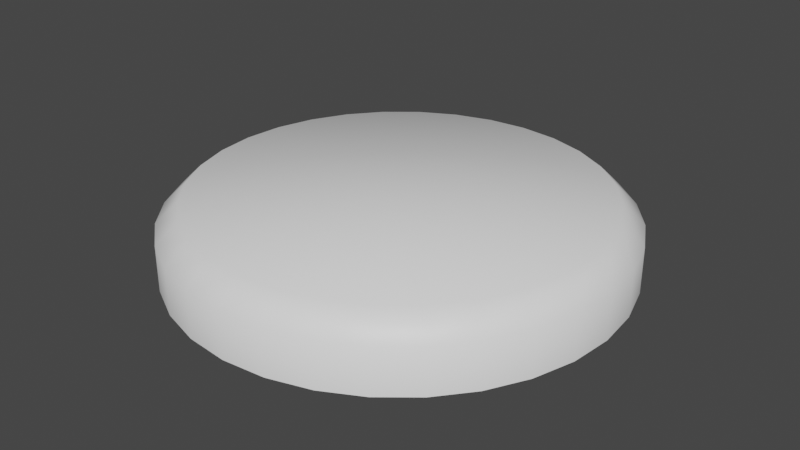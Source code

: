 # Source: stand.blend  (saved by Blender 3.5.10; exported with 4.5.12 LTS)
import bpy
from mathutils import Matrix  # noqa: F401  (used for matrix-valued properties, if any)

bpy.ops.wm.read_factory_settings(use_empty=True)
scene = bpy.context.scene
scene.name = 'Scene'

# ---- collections
col_collection = bpy.data.collections.new('Collection'); scene.collection.children.link(col_collection)

# ---- materials (node trees are filled in below, after node groups)
mat_wood = bpy.data.materials.new('Wood')
mat_wood.alpha_threshold = 0.0
mat_wood.use_transparent_shadow = False
mat_wood.roughness = 0.5
mat_wood.line_color = (0.0, 0.0, 0.0, 1.0)

# ---- material node trees
mat_wood.use_nodes = True; mat_wood.node_tree.nodes.clear()
_N = mat_wood.node_tree.nodes; _L = mat_wood.node_tree.links
n0 = _N.new('ShaderNodeOutputMaterial'); n0.name = 'Material Output'; n0.location = (300, 300)
n1 = _N.new('ShaderNodeBsdfPrincipled'); n1.name = 'Principled BSDF'; n1.location = (10, 300)
n1.distribution = 'GGX'
n1.subsurface_method = 'RANDOM_WALK_SKIN'
n1.inputs[0].default_value = (1.0, 1.0, 1.0, 1.0)
n1.inputs[2].default_value = 0.5155
n1.inputs[3].default_value = 1.45
n1.inputs[13].default_value = 0.7124
n1.inputs[27].default_value = (0.0, 0.0, 0.0, 1.0)
n1.inputs[28].default_value = 1.0
_L.new(n1.outputs[0], n0.inputs[0])
n0.is_active_output = True

# ---- world
world_world = bpy.data.worlds.new('World'); scene.world = world_world
world_world.use_nodes = True; world_world.node_tree.nodes.clear()
_N = world_world.node_tree.nodes; _L = world_world.node_tree.links
n0 = _N.new('ShaderNodeOutputWorld'); n0.name = 'World Output'; n0.location = (300, 300)
n1 = _N.new('ShaderNodeBackground'); n1.name = 'Background'; n1.location = (10, 300)
n1.inputs[0].default_value = (0.05088, 0.05088, 0.05088, 1.0)
_L.new(n1.outputs[0], n0.inputs[0])
n0.is_active_output = True
world_world.color = (0.05088, 0.05088, 0.05088)
world_world.use_sun_shadow = False
world_world.sun_shadow_jitter_overblur = 0.0

# ---- meshes
me_cylinder = bpy.data.meshes.new('Cylinder')
me_cylinder.from_pydata([(0.0, 1.0, 0.0), (0.0, 1.0, 0.3061), (0.1951, 0.9808, 0.0), (0.1951, 0.9808, 0.3061), (0.3827, 0.9239, 0.0), (0.3827, 0.9239, 0.3061), (0.5556, 0.8315, 0.0), (0.5556, 0.8315, 0.3061), (0.7071, 0.7071, 0.0), (0.7071, 0.7071, 0.3061), (0.8315, 0.5556, 0.0), (0.8315, 0.5556, 0.3061), (0.9239, 0.3827, 0.0), (0.9239, 0.3827, 0.3061), (0.9808, 0.1951, 0.0), (0.9808, 0.1951, 0.3061), (1.0, 0.0, 0.0), (1.0, 0.0, 0.3061), (0.9808, -0.1951, 0.0), (0.9808, -0.1951, 0.3061), (0.9239, -0.3827, 0.0), (0.9239, -0.3827, 0.3061), (0.8315, -0.5556, 0.0), (0.8315, -0.5556, 0.3061), (0.7071, -0.7071, 0.0), (0.7071, -0.7071, 0.3061), (0.5556, -0.8315, 0.0), (0.5556, -0.8315, 0.3061), (0.3827, -0.9239, 0.0), (0.3827, -0.9239, 0.3061), (0.1951, -0.9808, 0.0), (0.1951, -0.9808, 0.3061), (0.0, -1.0, 0.0), (0.0, -1.0, 0.3061), (-0.1951, -0.9808, 0.0), (-0.1951, -0.9808, 0.3061), (-0.3827, -0.9239, 0.0), (-0.3827, -0.9239, 0.3061), (-0.5556, -0.8315, 0.0), (-0.5556, -0.8315, 0.3061), (-0.7071, -0.7071, 0.0), (-0.7071, -0.7071, 0.3061), (-0.8315, -0.5556, 0.0), (-0.8315, -0.5556, 0.3061), (-0.9239, -0.3827, 0.0), (-0.9239, -0.3827, 0.3061), (-0.9808, -0.1951, 0.0), (-0.9808, -0.1951, 0.3061), (-1.0, 0.0, 0.0), (-1.0, 0.0, 0.3061), (-0.9808, 0.1951, 0.0), (-0.9808, 0.1951, 0.3061), (-0.9239, 0.3827, 0.0), (-0.9239, 0.3827, 0.3061), (-0.8315, 0.5556, 0.0), (-0.8315, 0.5556, 0.3061), (-0.7071, 0.7071, 0.0), (-0.7071, 0.7071, 0.3061), (-0.5556, 0.8315, 0.0), (-0.5556, 0.8315, 0.3061), (-0.3827, 0.9239, 0.0), (-0.3827, 0.9239, 0.3061), (-0.1951, 0.9808, 0.0), (-0.1951, 0.9808, 0.3061)], [], [(0, 1, 3, 2), (2, 3, 5, 4), (4, 5, 7, 6), (6, 7, 9, 8), (8, 9, 11, 10), (10, 11, 13, 12), (12, 13, 15, 14), (14, 15, 17, 16), (16, 17, 19, 18), (18, 19, 21, 20), (20, 21, 23, 22), (22, 23, 25, 24), (24, 25, 27, 26), (26, 27, 29, 28), (28, 29, 31, 30), (30, 31, 33, 32), (32, 33, 35, 34), (34, 35, 37, 36), (36, 37, 39, 38), (38, 39, 41, 40), (40, 41, 43, 42), (42, 43, 45, 44), (44, 45, 47, 46), (46, 47, 49, 48), (48, 49, 51, 50), (50, 51, 53, 52), (52, 53, 55, 54), (54, 55, 57, 56), (56, 57, 59, 58), (58, 59, 61, 60), (3, 1, 63, 61, 59, 57, 55, 53, 51, 49, 47, 45, 43, 41, 39, 37, 35, 33, 31, 29, 27, 25, 23, 21, 19, 17, 15, 13, 11, 9, 7, 5), (60, 61, 63, 62), (62, 63, 1, 0), (0, 2, 4, 6, 8, 10, 12, 14, 16, 18, 20, 22, 24, 26, 28, 30, 32, 34, 36, 38, 40, 42, 44, 46, 48, 50, 52, 54, 56, 58, 60, 62)])
me_cylinder.polygons.foreach_set('use_smooth', [True] * 34)
_k = set([(0, 2), (0, 62), (2, 4), (4, 6), (6, 8), (8, 10), (10, 12), (12, 14), (14, 16), (16, 18), (18, 20), (20, 22), (22, 24), (24, 26), (26, 28), (28, 30), (30, 32), (32, 34), (34, 36), (36, 38), (38, 40), (40, 42), (42, 44), (44, 46), (46, 48), (48, 50), (50, 52), (52, 54), (54, 56), (56, 58), (58, 60), (60, 62)])
me_cylinder.attributes.new('sharp_edge', 'BOOLEAN', 'EDGE').data.foreach_set('value', [ (min(e.vertices), max(e.vertices)) in _k for e in me_cylinder.edges])
_uv = me_cylinder.uv_layers.new(name='UVMap')
_uv.uv.foreach_set('vector', [1.0, 0.5, 1.0, 1.0, 0.9688, 1.0, 0.9688, 0.5, 0.9688, 0.5, 0.9688, 1.0, 0.9375, 1.0, 0.9375, 0.5, 0.9375, 0.5, 0.9375, 1.0, 0.9062, 1.0, 0.9062, 0.5, 0.9062, 0.5, 0.9062, 1.0, 0.875, 1.0, 0.875, 0.5, 0.875, 0.5, 0.875, 1.0, 0.8438, 1.0, 0.8438, 0.5, 0.8438, 0.5, 0.8438, 1.0, 0.8125, 1.0, 0.8125, 0.5, 0.8125, 0.5, 0.8125, 1.0, 0.7812, 1.0, 0.7812, 0.5, 0.7812, 0.5, 0.7812, 1.0, 0.75, 1.0, 0.75, 0.5, 0.75, 0.5, 0.75, 1.0, 0.7188, 1.0, 0.7188, 0.5, 0.7188, 0.5, 0.7188, 1.0, 0.6875, 1.0, 0.6875, 0.5, 0.6875, 0.5, 0.6875, 1.0, 0.6562, 1.0, 0.6562, 0.5, 0.6562, 0.5, 0.6562, 1.0, 0.625, 1.0, 0.625, 0.5, 0.625, 0.5, 0.625, 1.0, 0.5938, 1.0, 0.5938, 0.5, 0.5938, 0.5, 0.5938, 1.0, 0.5625, 1.0, 0.5625, 0.5, 0.5625, 0.5, 0.5625, 1.0, 0.5312, 1.0, 0.5312, 0.5, 0.5312, 0.5, 0.5312, 1.0, 0.5, 1.0, 0.5, 0.5, 0.5, 0.5, 0.5, 1.0, 0.4688, 1.0, 0.4688, 0.5, 0.4688, 0.5, 0.4688, 1.0, 0.4375, 1.0, 0.4375, 0.5, 0.4375, 0.5, 0.4375, 1.0, 0.4062, 1.0, 0.4062, 0.5, 0.4062, 0.5, 0.4062, 1.0, 0.375, 1.0, 0.375, 0.5, 0.375, 0.5, 0.375, 1.0, 0.3438, 1.0, 0.3438, 0.5, 0.3438, 0.5, 0.3438, 1.0, 0.3125, 1.0, 0.3125, 0.5, 0.3125, 0.5, 0.3125, 1.0, 0.2812, 1.0, 0.2812, 0.5, 0.2812, 0.5, 0.2812, 1.0, 0.25, 1.0, 0.25, 0.5, 0.25, 0.5, 0.25, 1.0, 0.2188, 1.0, 0.2188, 0.5, 0.2188, 0.5, 0.2188, 1.0, 0.1875, 1.0, 0.1875, 0.5, 0.1875, 0.5, 0.1875, 1.0, 0.1562, 1.0, 0.1562, 0.5, 0.1562, 0.5, 0.1562, 1.0, 0.125, 1.0, 0.125, 0.5, 0.125, 0.5, 0.125, 1.0, 0.09375, 1.0, 0.09375, 0.5, 0.09375, 0.5, 0.09375, 1.0, 0.0625, 1.0, 0.0625, 0.5, 0.2968, 0.4854, 0.25, 0.49, 0.2032, 0.4854, 0.1582, 0.4717, 0.1167, 0.4496, 0.08029, 0.4197, 0.05045, 0.3833, 0.02827, 0.3418, 0.01461, 0.2968, 0.01, 0.25, 0.01461, 0.2032, 0.02827, 0.1582, 0.05045, 0.1167, 0.08029, 0.08029, 0.1167, 0.05045, 0.1582, 0.02827, 0.2032, 0.01461, 0.25, 0.01, 0.2968, 0.01461, 0.3418, 0.02827, 0.3833, 0.05045, 0.4197, 0.08029, 0.4496, 0.1167, 0.4717, 0.1582, 0.4854, 0.2032, 0.49, 0.25, 0.4854, 0.2968, 0.4717, 0.3418, 0.4496, 0.3833, 0.4197, 0.4197, 0.3833, 0.4496, 0.3418, 0.4717, 0.0625, 0.5, 0.0625, 1.0, 0.03125, 1.0, 0.03125, 0.5, 0.03125, 0.5, 0.03125, 1.0, 0.0, 1.0, 0.0, 0.5, 0.75, 0.49, 0.7968, 0.4854, 0.8418, 0.4717, 0.8833, 0.4496, 0.9197, 0.4197, 0.9496, 0.3833, 0.9717, 0.3418, 0.9854, 0.2968, 0.99, 0.25, 0.9854, 0.2032, 0.9717, 0.1582, 0.9496, 0.1167, 0.9197, 0.08029, 0.8833, 0.05045, 0.8418, 0.02827, 0.7968, 0.01461, 0.75, 0.01, 0.7032, 0.01461, 0.6582, 0.02827, 0.6167, 0.05045, 0.5803, 0.08029, 0.5504, 0.1167, 0.5283, 0.1582, 0.5146, 0.2032, 0.51, 0.25, 0.5146, 0.2968, 0.5283, 0.3418, 0.5504, 0.3833, 0.5803, 0.4197, 0.6167, 0.4496, 0.6582, 0.4717, 0.7032, 0.4854])
me_cylinder.materials.append(mat_wood)
me_cylinder.update()

# ---- objects
ob_cylinder = bpy.data.objects.new('Cylinder', me_cylinder)

# ---- transforms, parenting, visibility, modifiers, constraints
ob_cylinder.location = (0.0, 0.0, 0.0)
ob_cylinder.scale = (2.0, 2.0, 2.0)
_m = ob_cylinder.modifiers.new('EdgeSplit', 'EDGE_SPLIT')
_m.use_edge_angle = False
_m = ob_cylinder.modifiers.new('Bevel', 'BEVEL')

# ---- collection membership
col_collection.objects.link(ob_cylinder)

# ---- scene / render settings (as saved in the file)
scene.frame_start = 1; scene.frame_end = 250; scene.frame_set(1)
scene.render.engine = 'BLENDER_EEVEE_NEXT'
scene.cycles.sampling_pattern = 'TABULATED_SOBOL'
scene.view_settings.view_transform = 'Filmic'
bpy.context.view_layer.update()

# ---- added for rendering (the .blend has no active camera and no usable light): camera, sun
cam_auto = bpy.data.cameras.new('AutoCamera')
cam_auto.lens = 50.0
cam_auto.sensor_width = 36.0
cam_auto.clip_end = 1000.0
ob_auto_camera = bpy.data.objects.new('AutoCamera', cam_auto)
scene.collection.objects.link(ob_auto_camera)
ob_auto_camera.location = (5.26442, -6.31731, 4.51765)
ob_auto_camera.rotation_euler = (1.09748, -7.21219e-08, 0.694738)
scene.camera = ob_auto_camera
light_auto_sun = bpy.data.lights.new('AutoSun', 'SUN')
light_auto_sun.energy = 3.0
light_auto_sun.angle = 0.0523599
ob_auto_sun = bpy.data.objects.new('AutoSun', light_auto_sun)
scene.collection.objects.link(ob_auto_sun)
ob_auto_sun.rotation_euler = (0.872665, 0.174533, 0.523599)
bpy.context.view_layer.update()
